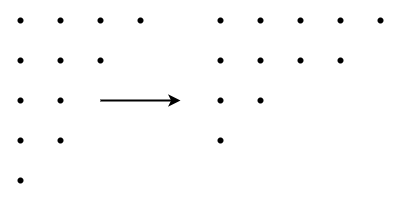

The diagram above was exported from draw.io. Its source (the exported page's mxGraphModel, read from the mxfile embedded in the PNG):
<mxGraphModel dx="1082" dy="782" grid="1" gridSize="10" guides="1" tooltips="1" connect="1" arrows="1" fold="1" page="1" pageScale="1" pageWidth="827" pageHeight="1169" math="0" shadow="0">
  <root>
    <mxCell id="0" />
    <mxCell id="1" parent="0" />
    <mxCell id="33" value="" style="group" vertex="1" connectable="0" parent="1">
      <mxGeometry x="180" y="260" width="400" height="200" as="geometry" />
    </mxCell>
    <mxCell id="16" value="" style="group" vertex="1" connectable="0" parent="33">
      <mxGeometry width="160" height="200" as="geometry" />
    </mxCell>
    <mxCell id="2" value="" style="shape=waypoint;sketch=0;fillStyle=solid;size=6;pointerEvents=1;points=[];fillColor=none;resizable=0;rotatable=0;perimeter=centerPerimeter;snapToPoint=1;" vertex="1" parent="16">
      <mxGeometry width="40" height="40" as="geometry" />
    </mxCell>
    <mxCell id="3" value="" style="shape=waypoint;sketch=0;fillStyle=solid;size=6;pointerEvents=1;points=[];fillColor=none;resizable=0;rotatable=0;perimeter=centerPerimeter;snapToPoint=1;" vertex="1" parent="16">
      <mxGeometry y="40" width="40" height="40" as="geometry" />
    </mxCell>
    <mxCell id="4" value="" style="shape=waypoint;sketch=0;fillStyle=solid;size=6;pointerEvents=1;points=[];fillColor=none;resizable=0;rotatable=0;perimeter=centerPerimeter;snapToPoint=1;" vertex="1" parent="16">
      <mxGeometry y="80" width="40" height="40" as="geometry" />
    </mxCell>
    <mxCell id="5" value="" style="shape=waypoint;sketch=0;fillStyle=solid;size=6;pointerEvents=1;points=[];fillColor=none;resizable=0;rotatable=0;perimeter=centerPerimeter;snapToPoint=1;" vertex="1" parent="16">
      <mxGeometry y="120" width="40" height="40" as="geometry" />
    </mxCell>
    <mxCell id="6" value="" style="shape=waypoint;sketch=0;fillStyle=solid;size=6;pointerEvents=1;points=[];fillColor=none;resizable=0;rotatable=0;perimeter=centerPerimeter;snapToPoint=1;" vertex="1" parent="16">
      <mxGeometry y="160" width="40" height="40" as="geometry" />
    </mxCell>
    <mxCell id="7" value="" style="shape=waypoint;sketch=0;fillStyle=solid;size=6;pointerEvents=1;points=[];fillColor=none;resizable=0;rotatable=0;perimeter=centerPerimeter;snapToPoint=1;" vertex="1" parent="16">
      <mxGeometry x="40" width="40" height="40" as="geometry" />
    </mxCell>
    <mxCell id="8" value="" style="shape=waypoint;sketch=0;fillStyle=solid;size=6;pointerEvents=1;points=[];fillColor=none;resizable=0;rotatable=0;perimeter=centerPerimeter;snapToPoint=1;" vertex="1" parent="16">
      <mxGeometry x="40" y="40" width="40" height="40" as="geometry" />
    </mxCell>
    <mxCell id="9" value="" style="shape=waypoint;sketch=0;fillStyle=solid;size=6;pointerEvents=1;points=[];fillColor=none;resizable=0;rotatable=0;perimeter=centerPerimeter;snapToPoint=1;" vertex="1" parent="16">
      <mxGeometry x="40" y="80" width="40" height="40" as="geometry" />
    </mxCell>
    <mxCell id="10" value="" style="shape=waypoint;sketch=0;fillStyle=solid;size=6;pointerEvents=1;points=[];fillColor=none;resizable=0;rotatable=0;perimeter=centerPerimeter;snapToPoint=1;" vertex="1" parent="16">
      <mxGeometry x="40" y="120" width="40" height="40" as="geometry" />
    </mxCell>
    <mxCell id="11" value="" style="shape=waypoint;sketch=0;fillStyle=solid;size=6;pointerEvents=1;points=[];fillColor=none;resizable=0;rotatable=0;perimeter=centerPerimeter;snapToPoint=1;" vertex="1" parent="16">
      <mxGeometry x="80" width="40" height="40" as="geometry" />
    </mxCell>
    <mxCell id="12" value="" style="shape=waypoint;sketch=0;fillStyle=solid;size=6;pointerEvents=1;points=[];fillColor=none;resizable=0;rotatable=0;perimeter=centerPerimeter;snapToPoint=1;" vertex="1" parent="16">
      <mxGeometry x="120" width="40" height="40" as="geometry" />
    </mxCell>
    <mxCell id="15" value="" style="shape=waypoint;sketch=0;fillStyle=solid;size=6;pointerEvents=1;points=[];fillColor=none;resizable=0;rotatable=0;perimeter=centerPerimeter;snapToPoint=1;" vertex="1" parent="16">
      <mxGeometry x="80" y="40" width="40" height="40" as="geometry" />
    </mxCell>
    <mxCell id="30" value="" style="group" vertex="1" connectable="0" parent="33">
      <mxGeometry x="200" width="200" height="160" as="geometry" />
    </mxCell>
    <mxCell id="18" value="" style="shape=waypoint;sketch=0;fillStyle=solid;size=6;pointerEvents=1;points=[];fillColor=none;resizable=0;rotatable=0;perimeter=centerPerimeter;snapToPoint=1;rotation=-90;" vertex="1" parent="30">
      <mxGeometry width="40" height="40" as="geometry" />
    </mxCell>
    <mxCell id="19" value="" style="shape=waypoint;sketch=0;fillStyle=solid;size=6;pointerEvents=1;points=[];fillColor=none;resizable=0;rotatable=0;perimeter=centerPerimeter;snapToPoint=1;rotation=-90;" vertex="1" parent="30">
      <mxGeometry x="40" width="40" height="40" as="geometry" />
    </mxCell>
    <mxCell id="20" value="" style="shape=waypoint;sketch=0;fillStyle=solid;size=6;pointerEvents=1;points=[];fillColor=none;resizable=0;rotatable=0;perimeter=centerPerimeter;snapToPoint=1;rotation=-90;" vertex="1" parent="30">
      <mxGeometry x="80" width="40" height="40" as="geometry" />
    </mxCell>
    <mxCell id="21" value="" style="shape=waypoint;sketch=0;fillStyle=solid;size=6;pointerEvents=1;points=[];fillColor=none;resizable=0;rotatable=0;perimeter=centerPerimeter;snapToPoint=1;rotation=-90;" vertex="1" parent="30">
      <mxGeometry x="120" width="40" height="40" as="geometry" />
    </mxCell>
    <mxCell id="22" value="" style="shape=waypoint;sketch=0;fillStyle=solid;size=6;pointerEvents=1;points=[];fillColor=none;resizable=0;rotatable=0;perimeter=centerPerimeter;snapToPoint=1;rotation=-90;" vertex="1" parent="30">
      <mxGeometry x="160" width="40" height="40" as="geometry" />
    </mxCell>
    <mxCell id="23" value="" style="shape=waypoint;sketch=0;fillStyle=solid;size=6;pointerEvents=1;points=[];fillColor=none;resizable=0;rotatable=0;perimeter=centerPerimeter;snapToPoint=1;rotation=-90;" vertex="1" parent="30">
      <mxGeometry y="40" width="40" height="40" as="geometry" />
    </mxCell>
    <mxCell id="24" value="" style="shape=waypoint;sketch=0;fillStyle=solid;size=6;pointerEvents=1;points=[];fillColor=none;resizable=0;rotatable=0;perimeter=centerPerimeter;snapToPoint=1;rotation=-90;" vertex="1" parent="30">
      <mxGeometry x="40" y="40" width="40" height="40" as="geometry" />
    </mxCell>
    <mxCell id="25" value="" style="shape=waypoint;sketch=0;fillStyle=solid;size=6;pointerEvents=1;points=[];fillColor=none;resizable=0;rotatable=0;perimeter=centerPerimeter;snapToPoint=1;rotation=-90;" vertex="1" parent="30">
      <mxGeometry x="80" y="40" width="40" height="40" as="geometry" />
    </mxCell>
    <mxCell id="26" value="" style="shape=waypoint;sketch=0;fillStyle=solid;size=6;pointerEvents=1;points=[];fillColor=none;resizable=0;rotatable=0;perimeter=centerPerimeter;snapToPoint=1;rotation=-90;" vertex="1" parent="30">
      <mxGeometry x="120" y="40" width="40" height="40" as="geometry" />
    </mxCell>
    <mxCell id="27" value="" style="shape=waypoint;sketch=0;fillStyle=solid;size=6;pointerEvents=1;points=[];fillColor=none;resizable=0;rotatable=0;perimeter=centerPerimeter;snapToPoint=1;rotation=-90;" vertex="1" parent="30">
      <mxGeometry y="80" width="40" height="40" as="geometry" />
    </mxCell>
    <mxCell id="28" value="" style="shape=waypoint;sketch=0;fillStyle=solid;size=6;pointerEvents=1;points=[];fillColor=none;resizable=0;rotatable=0;perimeter=centerPerimeter;snapToPoint=1;rotation=-90;" vertex="1" parent="30">
      <mxGeometry y="120" width="40" height="40" as="geometry" />
    </mxCell>
    <mxCell id="29" value="" style="shape=waypoint;sketch=0;fillStyle=solid;size=6;pointerEvents=1;points=[];fillColor=none;resizable=0;rotatable=0;perimeter=centerPerimeter;snapToPoint=1;rotation=-90;" vertex="1" parent="30">
      <mxGeometry x="40" y="80" width="40" height="40" as="geometry" />
    </mxCell>
    <mxCell id="32" value="" style="endArrow=classic;html=1;strokeWidth=2;" edge="1" parent="33">
      <mxGeometry width="50" height="50" relative="1" as="geometry">
        <mxPoint x="100" y="100" as="sourcePoint" />
        <mxPoint x="180" y="100" as="targetPoint" />
      </mxGeometry>
    </mxCell>
  </root>
</mxGraphModel>